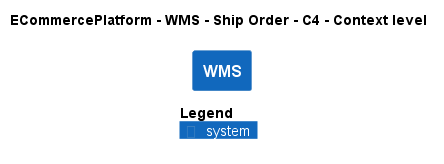

The diagram above was rendered by PlantUML. Its source (embedded in the PNG):
@startuml
!pragma layout smetana
!include ..\..\..\..\..\.c4s\C4_Context.puml

AddElementTag("c4interflow:lifecycle:new", $bgColor=green, $fontColor=#ffffff, $borderColor=green, $shadowing="False")
AddElementTag("c4interflow:lifecycle:changed", $bgColor=orange, $fontColor=#ffffff, $borderColor=orange, $shadowing="False")
AddElementTag("c4interflow:lifecycle:removed", $bgColor=red, $fontColor=#ffffff, $borderColor=red, $shadowing="False")

AddRelTag("c4interflow:lifecycle:new", $textColor=green, $lineColor=green)
AddRelTag("c4interflow:lifecycle:changed", $textColor=orange, $lineColor=orange)
AddRelTag("c4interflow:lifecycle:removed", $textColor=red, $lineColor=red)

SHOW_PERSON_PORTRAIT()
LAYOUT_TOP_DOWN()

skinparam linetype polyline

title ECommercePlatform - WMS - Ship Order - C4 - Context level

System(ECommercePlatform.SoftwareSystems.WMS, "WMS", "")



SHOW_LEGEND()
@enduml